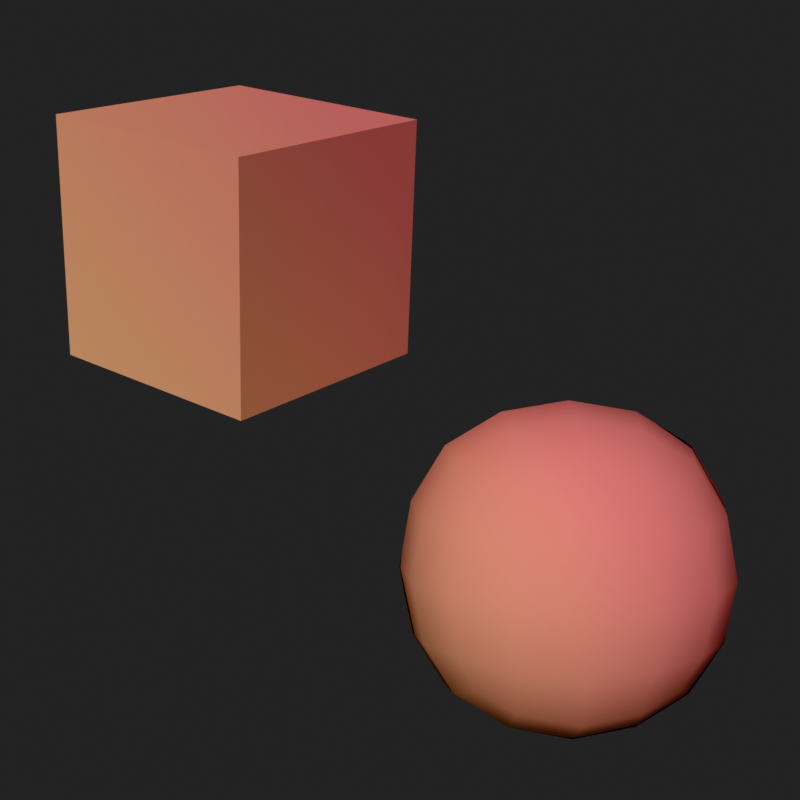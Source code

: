 # Source: Preview_Generator.blend  (saved by Blender 4.5.90; exported with 4.5.12 LTS)
import bpy
from mathutils import Matrix  # noqa: F401  (used for matrix-valued properties, if any)

bpy.ops.wm.read_factory_settings(use_empty=True)
scene = bpy.context.scene
scene.name = 'Scene'

# ---- collections
col_collection = bpy.data.collections.new('Collection'); scene.collection.children.link(col_collection)

# ---- materials (node trees are filled in below, after node groups)
mat_body_high_002 = bpy.data.materials.new('Body_high.002')
mat_body_high_002.diffuse_color = (0.5, 0.5, 0.5, 1.0)
mat_body_high_002.roughness = 1.0
mat_body_high_002.specular_intensity = 1.0

# ---- node groups
ng_matcap_mapping = bpy.data.node_groups.new('Matcap_Mapping', 'ShaderNodeTree')
_s = ng_matcap_mapping.interface.new_socket(name='Vector', in_out='OUTPUT', socket_type='NodeSocketVector')
_s.min_value = 0.0
_s.max_value = 0.0
_s = ng_matcap_mapping.interface.new_socket(name='Offset X', in_out='INPUT', socket_type='NodeSocketFloat')
_s.min_value = -2.0
_s.max_value = 2.0
_s = ng_matcap_mapping.interface.new_socket(name='Offset Y', in_out='INPUT', socket_type='NodeSocketFloat')
_s.min_value = -2.0
_s.max_value = 2.0
_N = ng_matcap_mapping.nodes; _L = ng_matcap_mapping.links
n0 = _N.new('ShaderNodeVectorTransform'); n0.name = 'Vector Transform'; n0.location = (136, 41)
n0.convert_to = 'CAMERA'
n1 = _N.new('ShaderNodeMapping'); n1.name = 'Mapping'; n1.location = (309, 6)
n1.vector_type = 'TEXTURE'
n1.inputs[3].default_value = (2.2, 2.2, 1.0)
n2 = _N.new('ShaderNodeVectorMath'); n2.name = 'Vector Math'; n2.location = (137, -142)
n2.inputs[0].default_value = (-1.1, -1.1, 0.0)
n3 = _N.new('ShaderNodeCombineXYZ'); n3.name = 'Combine XYZ'; n3.location = (-44, -233)
n4 = _N.new('NodeGroupOutput'); n4.name = 'Group Output'; n4.location = (665, -8)
n5 = _N.new('ShaderNodeNewGeometry'); n5.name = 'Geometry'; n5.location = (-51, 33)
n6 = _N.new('NodeGroupInput'); n6.name = 'Group Input'; n6.location = (-225, -259)
_L.new(n1.outputs[0], n4.inputs[0])
_L.new(n0.outputs[0], n1.inputs[0])
_L.new(n2.outputs[0], n1.inputs[1])
_L.new(n6.outputs[0], n3.inputs[0])
_L.new(n6.outputs[1], n3.inputs[1])
_L.new(n5.outputs[1], n0.inputs[0])
_L.new(n3.outputs[0], n2.inputs[1])
n4.is_active_output = True
ng_kaiotoon6_base_control = bpy.data.node_groups.new('KaioToon6_Base_Control', 'ShaderNodeTree')
_s = ng_kaiotoon6_base_control.interface.new_socket(name='Toon Color', in_out='OUTPUT', socket_type='NodeSocketColor')
_s.default_value = (0.0, 0.0, 0.0, 0.0)
_s = ng_kaiotoon6_base_control.interface.new_socket(name='MatCap Mapping', in_out='OUTPUT', socket_type='NodeSocketVector')
_s.min_value = 0.0
_s.max_value = 0.0
_s = ng_kaiotoon6_base_control.interface.new_socket(name='Inverse Hull Outline', in_out='OUTPUT', socket_type='NodeSocketShader')
_s = ng_kaiotoon6_base_control.interface.new_socket(name='Sharp Ramp Input', in_out='INPUT', socket_type='NodeSocketColor')
_s.default_value = (0.5, 0.5, 0.5, 1.0)
_s = ng_kaiotoon6_base_control.interface.new_socket(name='Soft Ramp Input', in_out='INPUT', socket_type='NodeSocketColor')
_s.default_value = (0.5, 0.5, 0.5, 1.0)
_s = ng_kaiotoon6_base_control.interface.new_socket(name='Toon Softness', in_out='INPUT', socket_type='NodeSocketFloat')
_s.subtype = 'FACTOR'
_s.min_value = 0.0
_s.max_value = 1.0
_s = ng_kaiotoon6_base_control.interface.new_socket(name='Material Outline', in_out='INPUT', socket_type='NodeSocketFloat')
_s.default_value = 0.23
_s.min_value = 0.0
_s.max_value = 1.0
_s = ng_kaiotoon6_base_control.interface.new_socket(name='Outline Softness', in_out='INPUT', socket_type='NodeSocketFloat')
_s.subtype = 'FACTOR'
_s.min_value = 0.0
_s.max_value = 1.0
_s = ng_kaiotoon6_base_control.interface.new_socket(name='Outline Color', in_out='INPUT', socket_type='NodeSocketColor')
_s = ng_kaiotoon6_base_control.interface.new_socket(name='Specular', in_out='INPUT', socket_type='NodeSocketFloat')
_s.default_value = 1.0
_s.min_value = 0.0
_s.max_value = 1.0
_s = ng_kaiotoon6_base_control.interface.new_socket(name='Spec Size', in_out='INPUT', socket_type='NodeSocketFloat')
_s.subtype = 'FACTOR'
_s.default_value = 0.8
_s.min_value = 0.0
_s.max_value = 1.0
_s = ng_kaiotoon6_base_control.interface.new_socket(name='Spec Softness', in_out='INPUT', socket_type='NodeSocketFloat')
_s.subtype = 'FACTOR'
_s.min_value = 0.0
_s.max_value = 1.0
_s = ng_kaiotoon6_base_control.interface.new_socket(name='Spec Color', in_out='INPUT', socket_type='NodeSocketColor')
_s.default_value = (1.0, 1.0, 1.0, 1.0)
_s = ng_kaiotoon6_base_control.interface.new_socket(name='MatCap', in_out='INPUT', socket_type='NodeSocketFloat')
_s.subtype = 'FACTOR'
_s.min_value = 0.0
_s.max_value = 1.0
_s = ng_kaiotoon6_base_control.interface.new_socket(name='MatCap Input', in_out='INPUT', socket_type='NodeSocketColor')
_s = ng_kaiotoon6_base_control.interface.new_socket(name='MatCap BW or Raw', in_out='INPUT', socket_type='NodeSocketFloat')
_s.subtype = 'FACTOR'
_s.min_value = 0.0
_s.max_value = 1.0
_s = ng_kaiotoon6_base_control.interface.new_socket(name='MatCap Highlight', in_out='INPUT', socket_type='NodeSocketColor')
_s.default_value = (1.0, 1.0, 1.0, 1.0)
_s = ng_kaiotoon6_base_control.interface.new_socket(name='MatCap Shadow', in_out='INPUT', socket_type='NodeSocketColor')
_s = ng_kaiotoon6_base_control.interface.new_socket(name='MatCap Contrast', in_out='INPUT', socket_type='NodeSocketFloat')
_s.min_value = -100.0
_s.max_value = 100.0
_s = ng_kaiotoon6_base_control.interface.new_socket(name='Normal', in_out='INPUT', socket_type='NodeSocketVector')
_s.min_value = 0.0
_s.max_value = -1.0
_s.hide_value = True
_N = ng_kaiotoon6_base_control.nodes; _L = ng_kaiotoon6_base_control.links
n0 = _N.new('NodeFrame'); n0.name = 'Frame'; n0.location = (-1321, -378)
n0.label = 'Specular'
n0.width = 1426
n0.label_size = 30
n1 = _N.new('NodeFrame'); n1.name = 'Frame.003'; n1.location = (1175, -542)
n1.label = 'Solidify Modifier Outline'
n1.width = 594
n2 = _N.new('NodeFrame'); n2.name = 'Frame.001'; n2.location = (146, -554)
n2.label = 'Outline'
n2.width = 1002
n2.label_size = 30
n3 = _N.new('NodeFrame'); n3.name = 'Frame.002'; n3.location = (-626, 650)
n3.label = 'MatCap'
n3.width = 829
n3.label_size = 30
n4 = _N.new('NodeReroute'); n4.name = 'Reroute.014'; n4.location = (1072, -407)
n4.width = 12
n5 = _N.new('NodeReroute'); n5.name = 'Reroute.013'; n5.location = (990, -386)
n5.width = 12
n6 = _N.new('NodeReroute'); n6.name = 'Reroute.009'; n6.location = (470, -431)
n6.width = 12
n7 = _N.new('ShaderNodeMix'); n7.name = 'Mix.006'; n7.location = (338, -154)
n7.label = 'MatCap Mix'
n7.data_type = 'RGBA'
n8 = _N.new('ShaderNodeMix'); n8.name = 'Mix.002'; n8.location = (705, -229)
n8.label = 'Specular Mix'
n8.data_type = 'RGBA'
n8.blend_type = 'ADD'
n9 = _N.new('NodeReroute'); n9.name = 'Reroute.020'; n9.location = (283, -306)
n9.width = 12
n10 = _N.new('NodeReroute'); n10.name = 'Reroute.031'; n10.location = (150, -338)
n10.width = 12
n10.socket_idname = 'NodeSocketFloat'
n11 = _N.new('ShaderNodeValToRGB'); n11.name = 'ColorRamp.004'; n11.location = (686, -80)
n11.color_ramp.interpolation = 'CONSTANT'
while len(n11.color_ramp.elements) > 1: n11.color_ramp.elements.remove(n11.color_ramp.elements[-1])
n11.color_ramp.elements[0].position = 0.0; n11.color_ramp.elements[0].color = (0.0, 0.0, 0.0, 1.0)
_e = n11.color_ramp.elements.new(0.2773); _e.color = (1.0, 1.0, 1.0, 1.0)
n12 = _N.new('ShaderNodeValToRGB'); n12.name = 'ColorRamp.005'; n12.location = (691, -352)
n12.color_ramp.interpolation = 'EASE'
while len(n12.color_ramp.elements) > 1: n12.color_ramp.elements.remove(n12.color_ramp.elements[-1])
n12.color_ramp.elements[0].position = 0.1136; n12.color_ramp.elements[0].color = (0.0, 0.0, 0.0, 1.0)
_e = n12.color_ramp.elements.new(1.0); _e.color = (1.0, 1.0, 1.0, 1.0)
n13 = _N.new('ShaderNodeMix'); n13.name = 'Mix.009'; n13.location = (1016, -196)
n13.data_type = 'RGBA'
n13.clamp_result = True
n14 = _N.new('ShaderNodeShaderToRGB'); n14.name = 'Shader to RGB.001'; n14.location = (514, -338)
n15 = _N.new('NodeReroute'); n15.name = 'Reroute'; n15.location = (233, -329)
n15.width = 12
n16 = _N.new('ShaderNodeMix'); n16.name = 'Mix.010'; n16.location = (1257, -61)
n16.data_type = 'RGBA'
n16.blend_type = 'MULTIPLY'
n16.inputs[0].default_value = 1.0
n17 = _N.new('NodeReroute'); n17.name = 'Reroute.002'; n17.location = (1200, -56)
n17.width = 12
n18 = _N.new('NodeReroute'); n18.name = 'Reroute.004'; n18.location = (1200, -176)
n18.width = 12
n19 = _N.new('NodeReroute'); n19.name = 'Reroute.001'; n19.location = (506, -57)
n19.width = 12
n20 = _N.new('ShaderNodeMix'); n20.name = 'Mix.001'; n20.location = (1116, -274)
n20.label = 'Outline Mix'
n20.data_type = 'RGBA'
n21 = _N.new('NodeReroute'); n21.name = 'Reroute.010'; n21.location = (1115, -531)
n21.width = 12
n22 = _N.new('NodeReroute'); n22.name = 'Reroute.012'; n22.location = (992, -529)
n22.width = 12
n23 = _N.new('ShaderNodeEeveeSpecular'); n23.name = 'Specular.001'; n23.location = (255, -332)
n23.width = 225
n23.inputs[0].default_value = (0.0, 0.0, 0.0, 1.0)
n23.inputs[1].default_value = (1.0, 1.0, 1.0, 1.0)
n24 = _N.new('ShaderNodeNewGeometry'); n24.name = 'Geometry'; n24.location = (201, -50)
n25 = _N.new('ShaderNodeBsdfTransparent'); n25.name = 'Transparent BSDF'; n25.location = (198, -299)
n26 = _N.new('NodeGroupInput'); n26.name = 'Group Input.004'; n26.location = (29, -143)
n27 = _N.new('ShaderNodeMixShader'); n27.name = 'Mix Shader'; n27.location = (391, -202)
n28 = _N.new('NodeReroute'); n28.name = 'Reroute.016'; n28.location = (560, -237)
n28.width = 12
n28.socket_idname = 'NodeSocketShader'
n29 = _N.new('NodeReroute'); n29.name = 'Reroute.015'; n29.location = (560, -41)
n29.width = 12
n29.socket_idname = 'NodeSocketShader'
n30 = _N.new('NodeReroute'); n30.name = 'Reroute.006'; n30.location = (247, -415)
n30.width = 12
n30.socket_idname = 'NodeSocketFloat'
n31 = _N.new('NodeReroute'); n31.name = 'Reroute.005'; n31.location = (246, -290)
n31.width = 12
n31.socket_idname = 'NodeSocketFloat'
n32 = _N.new('NodeReroute'); n32.name = 'Reroute.003'; n32.location = (216, -334)
n32.width = 12
n33 = _N.new('NodeGroupInput'); n33.name = 'Group Input.002'; n33.location = (29, -193)
n34 = _N.new('ShaderNodeLayerWeight'); n34.name = 'Layer Weight'; n34.location = (265, -333)
n35 = _N.new('ShaderNodeValToRGB'); n35.name = 'ColorRamp'; n35.location = (436, -88)
n35.color_ramp.interpolation = 'CONSTANT'
while len(n35.color_ramp.elements) > 1: n35.color_ramp.elements.remove(n35.color_ramp.elements[-1])
n35.color_ramp.elements[0].position = 0.0; n35.color_ramp.elements[0].color = (0.0, 0.0, 0.0, 1.0)
_e = n35.color_ramp.elements.new(0.5); _e.color = (1.0, 1.0, 1.0, 1.0)
n36 = _N.new('NodeReroute'); n36.name = 'Reroute.008'; n36.location = (699, -186)
n36.width = 12
n36.socket_idname = 'NodeSocketFloatFactor'
n37 = _N.new('NodeReroute'); n37.name = 'Reroute.007'; n37.location = (693, -316)
n37.width = 12
n37.socket_idname = 'NodeSocketFloatFactor'
n38 = _N.new('ShaderNodeValToRGB'); n38.name = 'ColorRamp.003'; n38.location = (442, -345)
n38.color_ramp.interpolation = 'EASE'
while len(n38.color_ramp.elements) > 1: n38.color_ramp.elements.remove(n38.color_ramp.elements[-1])
n38.color_ramp.elements[0].position = 0.0; n38.color_ramp.elements[0].color = (0.0, 0.0, 0.0, 1.0)
_e = n38.color_ramp.elements.new(0.4455); _e.color = (1.0, 1.0, 1.0, 1.0)
n39 = _N.new('NodeReroute'); n39.name = 'Reroute.011'; n39.location = (968, -86)
n39.width = 12
n40 = _N.new('ShaderNodeMix'); n40.name = 'Mix.004'; n40.location = (795, -50)
n40.label = 'Outline Softness'
n40.data_type = 'RGBA'
n41 = _N.new('NodeGroupInput'); n41.name = 'Group Input.001'; n41.location = (29, -105)
n42 = _N.new('ShaderNodeMix'); n42.name = 'Mix'; n42.location = (18, 102)
n42.label = 'Toon Softness'
n42.data_type = 'RGBA'
n43 = _N.new('NodeReroute'); n43.name = 'Reroute.026'; n43.location = (238, -392)
n43.width = 12
n44 = _N.new('NodeReroute'); n44.name = 'Reroute.027'; n44.location = (240, -332)
n44.width = 12
n45 = _N.new('NodeReroute'); n45.name = 'Reroute.029'; n45.location = (261, -362)
n45.width = 12
n46 = _N.new('NodeReroute'); n46.name = 'Reroute.034'; n46.location = (424, -194)
n46.width = 12
n47 = _N.new('NodeReroute'); n47.name = 'Reroute.030'; n47.location = (426, -358)
n47.width = 12
n47.hide = True
n48 = _N.new('NodeReroute'); n48.name = 'Reroute.025'; n48.location = (635, -327)
n48.width = 12
n49 = _N.new('NodeReroute'); n49.name = 'Reroute.024'; n49.location = (632, -119)
n49.width = 12
n50 = _N.new('ShaderNodeMix'); n50.name = 'Mix.005'; n50.location = (462, -83)
n50.label = 'MatCap Color Mix'
n50.data_type = 'RGBA'
n51 = _N.new('ShaderNodeMix'); n51.name = 'Mix.007'; n51.location = (660, -193)
n51.label = 'Raw or BlackWhite'
n51.data_type = 'RGBA'
n52 = _N.new('ShaderNodeBrightContrast'); n52.name = 'Bright/Contrast'; n52.location = (229, -134)
n53 = _N.new('NodeReroute'); n53.name = 'Reroute.021'; n53.location = (285, 421)
n53.width = 12
n54 = _N.new('NodeGroupInput'); n54.name = 'Group Input'; n54.location = (-214, 66)
n55 = _N.new('ShaderNodeGroup'); n55.name = 'Group'; n55.location = (1533, -403)
n55.node_tree = ng_matcap_mapping
n55.inputs[0].default_value = 0.0
n55.inputs[1].default_value = 0.0
n56 = _N.new('NodeGroupOutput'); n56.name = 'Group Output'; n56.location = (1860, -388)
n57 = _N.new('NodeGroupInput'); n57.name = 'Group Input.003'; n57.location = (30, -51)
n11.parent = n0
n12.parent = n0
n13.parent = n0
n14.parent = n0
n15.parent = n0
n16.parent = n0
n17.parent = n0
n18.parent = n0
n19.parent = n0
n23.parent = n0
n24.parent = n1
n25.parent = n1
n26.parent = n1
n27.parent = n1
n28.parent = n1
n29.parent = n1
n30.parent = n2
n31.parent = n2
n32.parent = n2
n33.parent = n2
n34.parent = n2
n35.parent = n2
n36.parent = n2
n37.parent = n2
n38.parent = n2
n39.parent = n2
n40.parent = n2
n41.parent = n0
n43.parent = n3
n44.parent = n3
n45.parent = n3
n46.parent = n3
n47.parent = n3
n48.parent = n3
n49.parent = n3
n50.parent = n3
n51.parent = n3
n52.parent = n3
n57.parent = n3
_L.new(n54.outputs[0], n42.inputs[6])
_L.new(n54.outputs[1], n42.inputs[7])
_L.new(n34.outputs[1], n35.inputs[0])
_L.new(n54.outputs[2], n42.inputs[0])
_L.new(n33.outputs[3], n31.inputs[0])
_L.new(n8.outputs[2], n4.inputs[0])
_L.new(n35.outputs[0], n40.inputs[6])
_L.new(n34.outputs[1], n38.inputs[0])
_L.new(n38.outputs[0], n40.inputs[7])
_L.new(n33.outputs[5], n32.inputs[0])
_L.new(n31.outputs[0], n30.inputs[0])
_L.new(n30.outputs[0], n34.inputs[0])
_L.new(n33.outputs[4], n37.inputs[0])
_L.new(n36.outputs[0], n40.inputs[0])
_L.new(n37.outputs[0], n36.inputs[0])
_L.new(n6.outputs[0], n20.inputs[7])
_L.new(n32.outputs[0], n6.inputs[0])
_L.new(n40.outputs[2], n39.inputs[0])
_L.new(n39.outputs[0], n21.inputs[0])
_L.new(n21.outputs[0], n22.inputs[0])
_L.new(n22.outputs[0], n5.inputs[0])
_L.new(n5.outputs[0], n20.inputs[0])
_L.new(n4.outputs[0], n20.inputs[6])
_L.new(n57.outputs[15], n52.inputs[2])
_L.new(n57.outputs[12], n51.inputs[0])
_L.new(n9.outputs[0], n7.inputs[7])
_L.new(n53.outputs[0], n9.inputs[0])
_L.new(n50.outputs[2], n49.inputs[0])
_L.new(n49.outputs[0], n48.inputs[0])
_L.new(n48.outputs[0], n51.inputs[6])
_L.new(n57.outputs[14], n43.inputs[0])
_L.new(n43.outputs[0], n44.inputs[0])
_L.new(n44.outputs[0], n50.inputs[6])
_L.new(n57.outputs[13], n45.inputs[0])
_L.new(n54.outputs[10], n7.inputs[0])
_L.new(n7.outputs[2], n8.inputs[6])
_L.new(n10.outputs[0], n8.inputs[0])
_L.new(n54.outputs[6], n10.inputs[0])
_L.new(n23.outputs[0], n14.inputs[0])
_L.new(n14.outputs[0], n11.inputs[0])
_L.new(n14.outputs[0], n12.inputs[0])
_L.new(n11.outputs[0], n13.inputs[6])
_L.new(n12.outputs[0], n13.inputs[7])
_L.new(n13.outputs[2], n16.inputs[6])
_L.new(n41.outputs[7], n23.inputs[2])
_L.new(n41.outputs[8], n13.inputs[0])
_L.new(n16.outputs[2], n8.inputs[7])
_L.new(n20.outputs[2], n56.inputs[0])
_L.new(n41.outputs[9], n15.inputs[0])
_L.new(n15.outputs[0], n19.inputs[0])
_L.new(n18.outputs[0], n16.inputs[7])
_L.new(n17.outputs[0], n18.inputs[0])
_L.new(n19.outputs[0], n17.inputs[0])
_L.new(n41.outputs[16], n23.inputs[5])
_L.new(n33.outputs[16], n34.inputs[1])
_L.new(n55.outputs[0], n56.inputs[1])
_L.new(n24.outputs[6], n27.inputs[0])
_L.new(n25.outputs[0], n27.inputs[2])
_L.new(n26.outputs[5], n27.inputs[1])
_L.new(n27.outputs[0], n28.inputs[0])
_L.new(n28.outputs[0], n29.inputs[0])
_L.new(n29.outputs[0], n56.inputs[2])
_L.new(n42.outputs[2], n7.inputs[6])
_L.new(n51.outputs[2], n53.inputs[0])
_L.new(n57.outputs[11], n52.inputs[0])
_L.new(n47.outputs[0], n51.inputs[7])
_L.new(n46.outputs[0], n50.inputs[0])
_L.new(n45.outputs[0], n50.inputs[7])
_L.new(n52.outputs[0], n46.inputs[0])
_L.new(n46.outputs[0], n47.inputs[0])
n56.is_active_output = True

# ---- material node trees
mat_body_high_002.use_nodes = True; mat_body_high_002.node_tree.nodes.clear()
_N = mat_body_high_002.node_tree.nodes; _L = mat_body_high_002.node_tree.links
n0 = _N.new('ShaderNodeBsdfPrincipled'); n0.name = 'Principled BSDF'; n0.location = (97, 248)
n0.inputs[2].default_value = 1.0
n0.inputs[13].default_value = 1.0
n0.inputs[14].default_value = (0.0, 0.0, 0.0, 1.0)
n0.inputs[27].default_value = (0.0, 0.0, 0.0, 1.0)
n0.inputs[28].default_value = 1.0
n1 = _N.new('ShaderNodeOutputMaterial'); n1.name = 'Material Output'; n1.location = (415, 300)
n2 = _N.new('ShaderNodeRGB'); n2.name = 'RGB'; n2.location = (-736, 546)
n2.outputs[0].default_value = (0.4989, 0.1688, 0.0, 1.0)
n3 = _N.new('ShaderNodeGroup'); n3.name = 'KaioToon6_Base_Control'; n3.location = (-395, 212)
n3.width = 241
n3.node_tree = ng_kaiotoon6_base_control
n3.inputs[1].default_value = (0.4992, 0.03018, 0.0, 1.0)
n3.inputs[2].default_value = 0.0
n3.inputs[3].default_value = 0.1
n3.inputs[4].default_value = 0.0
n3.inputs[5].default_value = (0.0, 0.0, 0.0, 1.0)
n3.inputs[6].default_value = 0.2
n3.inputs[7].default_value = 0.8
n3.inputs[8].default_value = 0.0
n3.inputs[9].default_value = (1.0, 1.0, 1.0, 1.0)
n3.inputs[10].default_value = 0.0
n3.inputs[11].default_value = (0.0, 0.0, 0.0, 1.0)
n3.inputs[12].default_value = 0.0
n3.inputs[13].default_value = (1.0, 1.0, 1.0, 1.0)
n3.inputs[14].default_value = (0.0, 0.0, 0.0, 1.0)
n3.inputs[15].default_value = 0.0
n3.inputs[16].default_value = (0.0, 0.0, 0.0)
n4 = _N.new('ShaderNodeNewGeometry'); n4.name = 'Geometry'; n4.location = (-1474, 47)
n5 = _N.new('ShaderNodeMix'); n5.name = 'Mix'; n5.location = (-637, 136)
n5.data_type = 'RGBA'
n5.clamp_factor = False
n5.inputs[6].default_value = (0.5, 0.00837, 0.0, 1.0)
n5.inputs[7].default_value = (0.4999, 0.4372, 0.0, 1.0)
n6 = _N.new('ShaderNodeValToRGB'); n6.name = 'Color Ramp'; n6.location = (-977, 82)
while len(n6.color_ramp.elements) > 1: n6.color_ramp.elements.remove(n6.color_ramp.elements[-1])
n6.color_ramp.elements[0].position = 0.1544; n6.color_ramp.elements[0].color = (0.0, 0.0, 0.0, 1.0)
_e = n6.color_ramp.elements.new(0.5331); _e.color = (1.0, 1.0, 1.0, 1.0)
n7 = _N.new('ShaderNodeMapping'); n7.name = 'Mapping'; n7.location = (-1156, 59)
n7.inputs[1].default_value = (0.5, 0.0, 0.0)
_L.new(n0.outputs[0], n1.inputs[0])
_L.new(n3.outputs[0], n0.inputs[0])
_L.new(n5.outputs[2], n3.inputs[0])
_L.new(n6.outputs[0], n5.inputs[0])
_L.new(n7.outputs[0], n6.inputs[0])
_L.new(n4.outputs[4], n7.inputs[0])
n1.is_active_output = True

# ---- world
world_world = bpy.data.worlds.new('World'); scene.world = world_world
world_world.use_nodes = True; world_world.node_tree.nodes.clear()
_N = world_world.node_tree.nodes; _L = world_world.node_tree.links
n0 = _N.new('ShaderNodeOutputWorld'); n0.name = 'World Output'; n0.location = (200, 100)
n1 = _N.new('ShaderNodeBackground'); n1.name = 'Background'; n1.location = (-200, 100)
n1.inputs[0].default_value = (0.05088, 0.05088, 0.05088, 1.0)
_L.new(n1.outputs[0], n0.inputs[0])
n0.is_active_output = True
world_world.color = (0.05088, 0.05088, 0.05088)
world_world.sun_shadow_jitter_overblur = 0.0

# ---- cameras
cam_camera = bpy.data.cameras.new('Camera')
cam_camera.clip_end = 100.0
cam_camera.lens = 62.0
cam_camera.ortho_scale = 4.0

# ---- lights
light_light = bpy.data.lights.new('Light', 'SUN')
light_light.temperature = 2e+04
light_light.exposure = 0.1
light_light.angle = 0.1993
light_light.energy = 3.0
light_light.shadow_soft_size = 0.1
light_light.shadow_cascade_max_distance = 1000.0

# ---- meshes
me_cube_002 = bpy.data.meshes.new('Cube.002')
me_cube_002.from_pydata([(-1.0, -1.0, -1.0), (-1.0, -1.0, 1.0), (-1.0, 1.0, -1.0), (-1.0, 1.0, 1.0), (1.0, -1.0, -1.0), (1.0, -1.0, 1.0), (1.0, 1.0, -1.0), (1.0, 1.0, 1.0)], [], [(0, 1, 3, 2), (2, 3, 7, 6), (6, 7, 5, 4), (4, 5, 1, 0), (2, 6, 4, 0), (7, 3, 1, 5)])
_uv = me_cube_002.uv_layers.new(name='UVMap')
_uv.uv.foreach_set('vector', [0.375, 0.0, 0.625, 0.0, 0.625, 0.25, 0.375, 0.25, 0.375, 0.25, 0.625, 0.25, 0.625, 0.5, 0.375, 0.5, 0.375, 0.5, 0.625, 0.5, 0.625, 0.75, 0.375, 0.75, 0.375, 0.75, 0.625, 0.75, 0.625, 1.0, 0.375, 1.0, 0.125, 0.5, 0.375, 0.5, 0.375, 0.75, 0.125, 0.75, 0.625, 0.5, 0.875, 0.5, 0.875, 0.75, 0.625, 0.75])
me_cube_002.materials.append(mat_body_high_002)
me_cube_002.update()
me_circle = bpy.data.meshes.new('Circle')
me_circle.from_pydata([(-0.4668, -0.4668, -0.4668), (0.4668, -0.4668, -0.4668), (-0.4668, 0.4668, -0.4668), (0.4668, 0.4668, -0.4668), (-0.4668, -0.4668, 0.4668), (0.4668, -0.4668, 0.4668), (-0.4668, 0.4668, 0.4668), (0.4668, 0.4668, 0.4668), (-0.2769, -0.5491, -0.5491), (0.0, -0.5896, -0.5896), (0.2769, -0.5491, -0.5491), (-0.5491, -0.2769, -0.5491), (-0.5896, 0.0, -0.5896), (-0.5491, 0.2769, -0.5491), (-0.2769, 0.5491, -0.5491), (-1.366e-08, 0.5896, -0.5896), (0.2769, 0.5491, -0.5491), (0.5491, -0.2769, -0.5491), (0.5896, 2.134e-09, -0.5896), (0.5491, 0.2769, -0.5491), (-0.5491, -0.5491, -0.2769), (-0.5896, -0.5896, 2.262e-08), (-0.5491, -0.5491, 0.2769), (0.5491, -0.5491, -0.2769), (0.5896, -0.5896, -1.366e-08), (0.5491, -0.5491, 0.2769), (-0.2769, -0.5491, 0.5491), (2.134e-09, -0.5896, 0.5896), (0.2769, -0.5491, 0.5491), (-0.5491, -0.2769, 0.5491), (-0.5896, 2.262e-08, 0.5896), (-0.5491, 0.2769, 0.5491), (0.5491, -0.2769, 0.5491), (0.5896, -1.366e-08, 0.5896), (0.5491, 0.2769, 0.5491), (-0.2769, 0.5491, 0.5491), (2.134e-09, 0.5896, 0.5896), (0.2769, 0.5491, 0.5491), (-0.5491, 0.5491, -0.2769), (-0.5896, 0.5896, 0.0), (-0.5491, 0.5491, 0.2769), (0.5491, 0.5491, -0.2769), (0.5896, 0.5896, 2.262e-08), (0.5491, 0.5491, 0.2769), (-0.2992, -0.2992, -0.7002), (-0.3215, -1.366e-08, -0.7512), (-0.2992, 0.2992, -0.7002), (2.732e-08, -0.3215, -0.7512), (-2.817e-08, 1.537e-08, -0.8053), (-1.366e-08, 0.3215, -0.7512), (0.2992, -0.2992, -0.7002), (0.3215, 2.732e-08, -0.7512), (0.2992, 0.2992, -0.7002), (-0.2992, -0.7002, -0.2992), (-1.366e-08, -0.7512, -0.3215), (0.2992, -0.7002, -0.2992), (-0.3215, -0.7512, 2.732e-08), (1.451e-08, -0.8053, 1.11e-08), (0.3215, -0.7512, -1.366e-08), (-0.2992, -0.7002, 0.2992), (2.732e-08, -0.7512, 0.3215), (0.2992, -0.7002, 0.2992), (-0.2992, -0.2992, 0.7002), (-1.366e-08, -0.3215, 0.7512), (0.2992, -0.2992, 0.7002), (-0.3215, 2.732e-08, 0.7512), (1.451e-08, 1.11e-08, 0.8053), (0.3215, -1.366e-08, 0.7512), (-0.2992, 0.2992, 0.7002), (2.732e-08, 0.3215, 0.7512), (0.2992, 0.2992, 0.7002), (-0.2992, 0.7002, -0.2992), (-0.3215, 0.7512, -1.366e-08), (-0.2992, 0.7002, 0.2992), (2.732e-08, 0.7512, -0.3215), (-2.817e-08, 0.8053, -8.537e-10), (-1.366e-08, 0.7512, 0.3215), (0.2992, 0.7002, -0.2992), (0.3215, 0.7512, 2.732e-08), (0.2992, 0.7002, 0.2992), (-0.7002, -0.2992, -0.2992), (-0.7512, -0.3215, -1.366e-08), (-0.7002, -0.2992, 0.2992), (-0.7512, 2.732e-08, -0.3215), (-0.8053, -8.537e-10, 2.647e-08), (-0.7512, -1.366e-08, 0.3215), (-0.7002, 0.2992, -0.2992), (-0.7512, 0.3215, 2.732e-08), (-0.7002, 0.2992, 0.2992), (0.7002, -0.2992, -0.2992), (0.7512, -1.366e-08, -0.3215), (0.7002, 0.2992, -0.2992), (0.7512, -0.3215, 2.732e-08), (0.8053, 1.451e-08, 1.11e-08), (0.7512, 0.3215, -1.366e-08), (0.7002, -0.2992, 0.2992), (0.7512, 2.732e-08, 0.3215), (0.7002, 0.2992, 0.2992)], [], [(44, 45, 48, 47), (45, 46, 49, 48), (47, 48, 51, 50), (48, 49, 52, 51), (0, 11, 44, 8), (11, 12, 45, 44), (12, 13, 46, 45), (13, 2, 14, 46), (46, 14, 15, 49), (49, 15, 16, 52), (52, 16, 3, 19), (51, 52, 19, 18), (50, 51, 18, 17), (10, 50, 17, 1), (9, 47, 50, 10), (8, 44, 47, 9), (53, 54, 57, 56), (54, 55, 58, 57), (56, 57, 60, 59), (57, 58, 61, 60), (0, 8, 53, 20), (8, 9, 54, 53), (9, 10, 55, 54), (10, 1, 23, 55), (55, 23, 24, 58), (58, 24, 25, 61), (61, 25, 5, 28), (60, 61, 28, 27), (59, 60, 27, 26), (22, 59, 26, 4), (21, 56, 59, 22), (20, 53, 56, 21), (62, 63, 66, 65), (63, 64, 67, 66), (65, 66, 69, 68), (66, 67, 70, 69), (4, 26, 62, 29), (26, 27, 63, 62), (27, 28, 64, 63), (28, 5, 32, 64), (64, 32, 33, 67), (67, 33, 34, 70), (70, 34, 7, 37), (69, 70, 37, 36), (68, 69, 36, 35), (31, 68, 35, 6), (30, 65, 68, 31), (29, 62, 65, 30), (71, 72, 75, 74), (72, 73, 76, 75), (74, 75, 78, 77), (75, 76, 79, 78), (2, 38, 71, 14), (38, 39, 72, 71), (39, 40, 73, 72), (40, 6, 35, 73), (73, 35, 36, 76), (76, 36, 37, 79), (79, 37, 7, 43), (78, 79, 43, 42), (77, 78, 42, 41), (16, 77, 41, 3), (15, 74, 77, 16), (14, 71, 74, 15), (80, 81, 84, 83), (81, 82, 85, 84), (83, 84, 87, 86), (84, 85, 88, 87), (0, 20, 80, 11), (20, 21, 81, 80), (21, 22, 82, 81), (22, 4, 29, 82), (82, 29, 30, 85), (85, 30, 31, 88), (88, 31, 6, 40), (87, 88, 40, 39), (86, 87, 39, 38), (13, 86, 38, 2), (12, 83, 86, 13), (11, 80, 83, 12), (89, 90, 93, 92), (90, 91, 94, 93), (92, 93, 96, 95), (93, 94, 97, 96), (1, 17, 89, 23), (17, 18, 90, 89), (18, 19, 91, 90), (19, 3, 41, 91), (91, 41, 42, 94), (94, 42, 43, 97), (97, 43, 7, 34), (96, 97, 34, 33), (95, 96, 33, 32), (25, 95, 32, 5), (24, 92, 95, 25), (23, 89, 92, 24)])
me_circle.polygons.foreach_set('use_smooth', [True] * 96)
_uv = me_circle.uv_layers.new(name='UVMap')
_uv.uv.foreach_set('vector', [0.3125, 0.3125, 0.3125, 0.25, 0.375, 0.25, 0.375, 0.3125, 0.3125, 0.25, 0.3125, 0.1875, 0.375, 0.1875, 0.375, 0.25, 0.375, 0.3125, 0.375, 0.25, 0.4375, 0.25, 0.4375, 0.3125, 0.375, 0.25, 0.375, 0.1875, 0.4375, 0.1875, 0.4375, 0.25, 0.25, 0.375, 0.25, 0.3125, 0.3125, 0.3125, 0.3125, 0.375, 0.25, 0.3125, 0.25, 0.25, 0.3125, 0.25, 0.3125, 0.3125, 0.25, 0.25, 0.25, 0.1875, 0.3125, 0.1875, 0.3125, 0.25, 0.25, 0.1875, 0.25, 0.125, 0.3125, 0.125, 0.3125, 0.1875, 0.3125, 0.1875, 0.3125, 0.125, 0.375, 0.125, 0.375, 0.1875, 0.375, 0.1875, 0.375, 0.125, 0.4375, 0.125, 0.4375, 0.1875, 0.4375, 0.1875, 0.4375, 0.125, 0.5, 0.125, 0.5, 0.1875, 0.4375, 0.25, 0.4375, 0.1875, 0.5, 0.1875, 0.5, 0.25, 0.4375, 0.3125, 0.4375, 0.25, 0.5, 0.25, 0.5, 0.3125, 0.4375, 0.375, 0.4375, 0.3125, 0.5, 0.3125, 0.5, 0.375, 0.375, 0.375, 0.375, 0.3125, 0.4375, 0.3125, 0.4375, 0.375, 0.3125, 0.375, 0.3125, 0.3125, 0.375, 0.3125, 0.375, 0.375, 0.3125, 0.4375, 0.375, 0.4375, 0.375, 0.5, 0.3125, 0.5, 0.375, 0.4375, 0.4375, 0.4375, 0.4375, 0.5, 0.375, 0.5, 0.3125, 0.5, 0.375, 0.5, 0.375, 0.5625, 0.3125, 0.5625, 0.375, 0.5, 0.4375, 0.5, 0.4375, 0.5625, 0.375, 0.5625, 0.25, 0.375, 0.3125, 0.375, 0.3125, 0.4375, 0.25, 0.4375, 0.3125, 0.375, 0.375, 0.375, 0.375, 0.4375, 0.3125, 0.4375, 0.375, 0.375, 0.4375, 0.375, 0.4375, 0.4375, 0.375, 0.4375, 0.4375, 0.375, 0.5, 0.375, 0.5, 0.4375, 0.4375, 0.4375, 0.4375, 0.4375, 0.5, 0.4375, 0.5, 0.5, 0.4375, 0.5, 0.4375, 0.5, 0.5, 0.5, 0.5, 0.5625, 0.4375, 0.5625, 0.4375, 0.5625, 0.5, 0.5625, 0.5, 0.625, 0.4375, 0.625, 0.375, 0.5625, 0.4375, 0.5625, 0.4375, 0.625, 0.375, 0.625, 0.3125, 0.5625, 0.375, 0.5625, 0.375, 0.625, 0.3125, 0.625, 0.25, 0.5625, 0.3125, 0.5625, 0.3125, 0.625, 0.25, 0.625, 0.25, 0.5, 0.3125, 0.5, 0.3125, 0.5625, 0.25, 0.5625, 0.25, 0.4375, 0.3125, 0.4375, 0.3125, 0.5, 0.25, 0.5, 0.3125, 0.6875, 0.375, 0.6875, 0.375, 0.75, 0.3125, 0.75, 0.375, 0.6875, 0.4375, 0.6875, 0.4375, 0.75, 0.375, 0.75, 0.3125, 0.75, 0.375, 0.75, 0.375, 0.8125, 0.3125, 0.8125, 0.375, 0.75, 0.4375, 0.75, 0.4375, 0.8125, 0.375, 0.8125, 0.25, 0.625, 0.3125, 0.625, 0.3125, 0.6875, 0.25, 0.6875, 0.3125, 0.625, 0.375, 0.625, 0.375, 0.6875, 0.3125, 0.6875, 0.375, 0.625, 0.4375, 0.625, 0.4375, 0.6875, 0.375, 0.6875, 0.4375, 0.625, 0.5, 0.625, 0.5, 0.6875, 0.4375, 0.6875, 0.4375, 0.6875, 0.5, 0.6875, 0.5, 0.75, 0.4375, 0.75, 0.4375, 0.75, 0.5, 0.75, 0.5, 0.8125, 0.4375, 0.8125, 0.4375, 0.8125, 0.5, 0.8125, 0.5, 0.875, 0.4375, 0.875, 0.375, 0.8125, 0.4375, 0.8125, 0.4375, 0.875, 0.375, 0.875, 0.3125, 0.8125, 0.375, 0.8125, 0.375, 0.875, 0.3125, 0.875, 0.25, 0.8125, 0.3125, 0.8125, 0.3125, 0.875, 0.25, 0.875, 0.25, 0.75, 0.3125, 0.75, 0.3125, 0.8125, 0.25, 0.8125, 0.25, 0.6875, 0.3125, 0.6875, 0.3125, 0.75, 0.25, 0.75, 0.9375, 0.4375, 0.9375, 0.5, 0.875, 0.5, 0.875, 0.4375, 0.9375, 0.5, 0.9375, 0.5625, 0.875, 0.5625, 0.875, 0.5, 0.875, 0.4375, 0.875, 0.5, 0.8125, 0.5, 0.8125, 0.4375, 0.875, 0.5, 0.875, 0.5625, 0.8125, 0.5625, 0.8125, 0.5, 1.0, 0.375, 1.0, 0.4375, 0.9375, 0.4375, 0.9375, 0.375, 1.0, 0.4375, 1.0, 0.5, 0.9375, 0.5, 0.9375, 0.4375, 1.0, 0.5, 1.0, 0.5625, 0.9375, 0.5625, 0.9375, 0.5, 1.0, 0.5625, 1.0, 0.625, 0.9375, 0.625, 0.9375, 0.5625, 0.9375, 0.5625, 0.9375, 0.625, 0.875, 0.625, 0.875, 0.5625, 0.875, 0.5625, 0.875, 0.625, 0.8125, 0.625, 0.8125, 0.5625, 0.8125, 0.5625, 0.8125, 0.625, 0.75, 0.625, 0.75, 0.5625, 0.8125, 0.5, 0.8125, 0.5625, 0.75, 0.5625, 0.75, 0.5, 0.8125, 0.4375, 0.8125, 0.5, 0.75, 0.5, 0.75, 0.4375, 0.8125, 0.375, 0.8125, 0.4375, 0.75, 0.4375, 0.75, 0.375, 0.875, 0.375, 0.875, 0.4375, 0.8125, 0.4375, 0.8125, 0.375, 0.9375, 0.375, 0.9375, 0.4375, 0.875, 0.4375, 0.875, 0.375, 0.1875, 0.4375, 0.1875, 0.5, 0.125, 0.5, 0.125, 0.4375, 0.1875, 0.5, 0.1875, 0.5625, 0.125, 0.5625, 0.125, 0.5, 0.125, 0.4375, 0.125, 0.5, 0.0625, 0.5, 0.0625, 0.4375, 0.125, 0.5, 0.125, 0.5625, 0.0625, 0.5625, 0.0625, 0.5, 0.25, 0.375, 0.25, 0.4375, 0.1875, 0.4375, 0.1875, 0.375, 0.25, 0.4375, 0.25, 0.5, 0.1875, 0.5, 0.1875, 0.4375, 0.25, 0.5, 0.25, 0.5625, 0.1875, 0.5625, 0.1875, 0.5, 0.25, 0.5625, 0.25, 0.625, 0.1875, 0.625, 0.1875, 0.5625, 0.1875, 0.5625, 0.1875, 0.625, 0.125, 0.625, 0.125, 0.5625, 0.125, 0.5625, 0.125, 0.625, 0.0625, 0.625, 0.0625, 0.5625, 0.0625, 0.5625, 0.0625, 0.625, 0.0, 0.625, 0.0, 0.5625, 0.0625, 0.5, 0.0625, 0.5625, 0.0, 0.5625, 0.0, 0.5, 0.0625, 0.4375, 0.0625, 0.5, 0.0, 0.5, 0.0, 0.4375, 0.0625, 0.375, 0.0625, 0.4375, 0.0, 0.4375, 0.0, 0.375, 0.125, 0.375, 0.125, 0.4375, 0.0625, 0.4375, 0.0625, 0.375, 0.1875, 0.375, 0.1875, 0.4375, 0.125, 0.4375, 0.125, 0.375, 0.5625, 0.4375, 0.625, 0.4375, 0.625, 0.5, 0.5625, 0.5, 0.625, 0.4375, 0.6875, 0.4375, 0.6875, 0.5, 0.625, 0.5, 0.5625, 0.5, 0.625, 0.5, 0.625, 0.5625, 0.5625, 0.5625, 0.625, 0.5, 0.6875, 0.5, 0.6875, 0.5625, 0.625, 0.5625, 0.5, 0.375, 0.5625, 0.375, 0.5625, 0.4375, 0.5, 0.4375, 0.5625, 0.375, 0.625, 0.375, 0.625, 0.4375, 0.5625, 0.4375, 0.625, 0.375, 0.6875, 0.375, 0.6875, 0.4375, 0.625, 0.4375, 0.6875, 0.375, 0.75, 0.375, 0.75, 0.4375, 0.6875, 0.4375, 0.6875, 0.4375, 0.75, 0.4375, 0.75, 0.5, 0.6875, 0.5, 0.6875, 0.5, 0.75, 0.5, 0.75, 0.5625, 0.6875, 0.5625, 0.6875, 0.5625, 0.75, 0.5625, 0.75, 0.625, 0.6875, 0.625, 0.625, 0.5625, 0.6875, 0.5625, 0.6875, 0.625, 0.625, 0.625, 0.5625, 0.5625, 0.625, 0.5625, 0.625, 0.625, 0.5625, 0.625, 0.5, 0.5625, 0.5625, 0.5625, 0.5625, 0.625, 0.5, 0.625, 0.5, 0.5, 0.5625, 0.5, 0.5625, 0.5625, 0.5, 0.5625, 0.5, 0.4375, 0.5625, 0.4375, 0.5625, 0.5, 0.5, 0.5])
me_circle.materials.append(mat_body_high_002)
me_circle.update()

# ---- objects
ob_light = bpy.data.objects.new('Light', light_light)
ob_camera = bpy.data.objects.new('Camera', cam_camera)
ob_cube = bpy.data.objects.new('Cube', me_cube_002)
ob_circle = bpy.data.objects.new('Circle', me_circle)

# ---- transforms, parenting, visibility, modifiers, constraints
ob_light.location = (4.076, 1.005, 5.904)
ob_light.rotation_euler = (1.07, 0.272, 0.4588)
ob_light.lock_rotations_4d = False
ob_light.empty_display_type = 'ARROWS'
ob_light.color = (0.0, 0.0, 0.0, 0.0)
ob_light.lineart.crease_threshold = 0.0
ob_camera.location = (6.179, -6.256, 12.49)
ob_camera.rotation_euler = (1.443, -4.881e-06, 0.7754)
ob_camera.lock_rotations_4d = False
ob_camera.empty_display_type = 'ARROWS'
ob_camera.color = (0.0, 0.0, 0.0, 0.0)
ob_camera.display_type = 'WIRE'
ob_camera.lineart.crease_threshold = 0.0
ob_cube.location = (0.2346, -1.443, 12.4)
ob_cube.rotation_euler = (1.768, -0.1844, 1.652)
ob_cube.scale = (0.6708, 0.6708, 0.6708)
ob_circle.location = (1.67, -0.3561, 10.63)
ob_circle.rotation_euler = (0.0, -0.0, 0.7854)
ob_circle.scale = (1.132, 1.132, 1.132)

# ---- collection membership
col_collection.objects.link(ob_light)
col_collection.objects.link(ob_camera)
col_collection.objects.link(ob_cube)
col_collection.objects.link(ob_circle)

# ---- scene / render settings (as saved in the file)
scene.camera = ob_camera
scene.frame_start = 1; scene.frame_end = 250; scene.frame_set(1)
scene.render.engine = 'BLENDER_EEVEE_NEXT'
scene.render.resolution_x = 1024
scene.render.resolution_y = 1024
scene.render.fps = 30
scene.render.film_transparent = True
scene.render.use_high_quality_normals = True
scene.eevee.ray_tracing_method = 'PROBE'
scene.eevee.use_raytracing = True
scene.view_settings.look = 'High Contrast'
scene.view_settings.view_transform = 'Khronos PBR Neutral'
bpy.context.view_layer.update()
